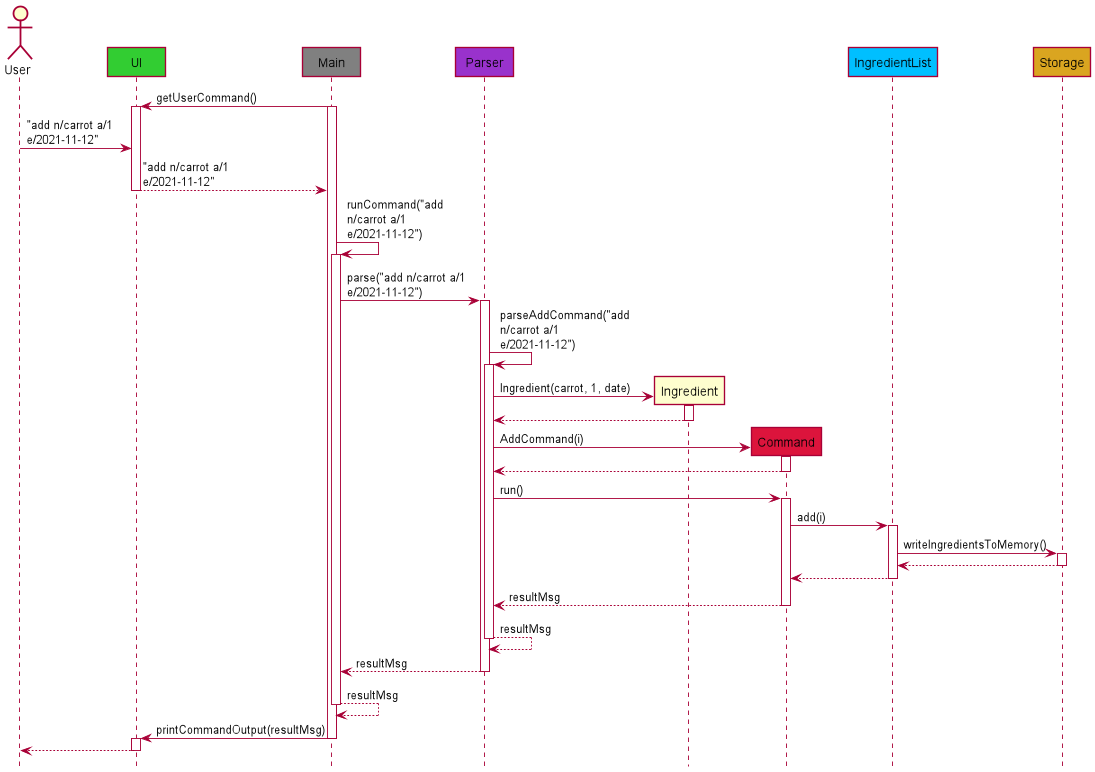

The diagram above was rendered by PlantUML. Its source (embedded in the PNG):
@startuml
!include style.puml

skinparam maxMessageSize 150
actor User as U
participant UI UI_COLOUR
participant Main as M MAIN_COLOUR
participant Parser as P PARSER_COLOUR
participant Ingredient as I
participant Command as C COMMAND_COLOUR
participant IngredientList as IL INGREDIENTLIST_COLOUR
participant Storage as S STORAGE_COLOUR

M -> UI: getUserCommand()
activate M
activate UI
U -> UI: "add n/carrot a/1 e/2021-11-12"
UI --> M: "add n/carrot a/1 e/2021-11-12"
deactivate UI
M -> M: runCommand("add n/carrot a/1 e/2021-11-12")
activate M
M -> P: parse("add n/carrot a/1 e/2021-11-12")
activate P
P -> P: parseAddCommand("add n/carrot a/1 e/2021-11-12")
activate P
P -> I **: Ingredient(carrot, 1, date)
activate I
return
P -> C **: AddCommand(i)
activate C
return
P -> C: run()
activate C
C -> IL: add(i)
activate IL
IL -> S: writeIngredientsToMemory()
activate S
return
return
return resultMsg
return resultMsg
return resultMsg
return resultMsg
M -> UI: printCommandOutput(resultMsg)
deactivate M
activate UI
UI --> U
deactivate UI













@enduml